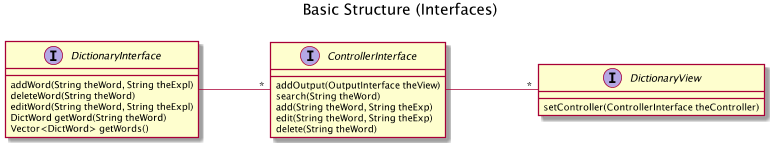

The diagram above was rendered by PlantUML. Its source (embedded in the PNG):
@startuml
scale max 800*600
left to right direction
title Basic Structure (Interfaces)
interface DictionaryInterface
DictionaryInterface : addWord(String theWord, String theExpl)
DictionaryInterface : deleteWord(String theWord)
DictionaryInterface : editWord(String theWord, String theExpl)
DictionaryInterface : DictWord getWord(String theWord)
DictionaryInterface : Vector<DictWord> getWords()

interface DictionaryView
DictionaryView : setController(ControllerInterface theController)

interface ControllerInterface
ControllerInterface : addOutput(OutputInterface theView)
ControllerInterface : search(String theWord)
ControllerInterface : add(String theWord, String theExp)
ControllerInterface : edit(String theWord, String theExp)
ControllerInterface : delete(String theWord)

' ControllerInterface -- "*" OutputInterface
' interface OutputInterface
' OutputInterface : display(String theWord, String theExpl)

DictionaryInterface -- "*" ControllerInterface
ControllerInterface -- "*" DictionaryView
@enduml